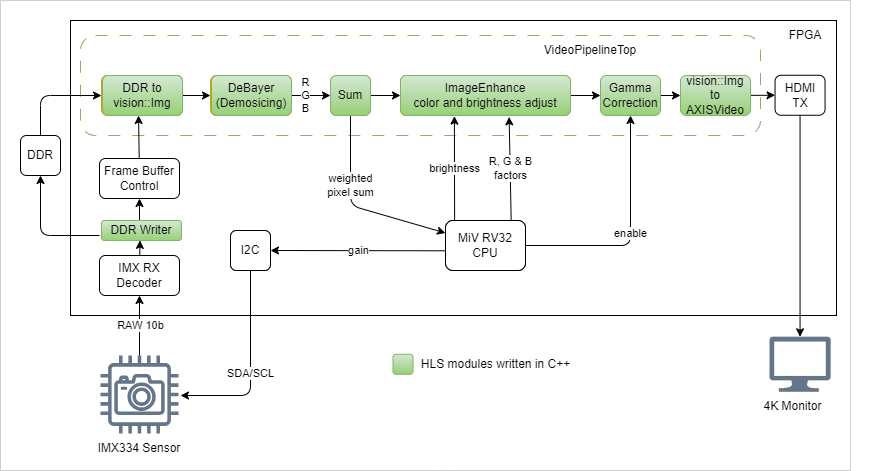

The diagram above was exported from draw.io. Its source (the exported page's mxGraphModel, read from the mxfile embedded in the PNG):
<mxGraphModel dx="1310" dy="619" grid="1" gridSize="10" guides="1" tooltips="1" connect="1" arrows="1" fold="1" page="1" pageScale="1" pageWidth="850" pageHeight="1100" math="0" shadow="0">
  <root>
    <mxCell id="0" />
    <mxCell id="1" parent="0" />
    <mxCell id="85" value="" style="rounded=0;whiteSpace=wrap;html=1;strokeWidth=0;fillColor=#FFFFFF;" vertex="1" parent="1">
      <mxGeometry x="20" y="305" width="850" height="470" as="geometry" />
    </mxCell>
    <mxCell id="92" value="" style="rounded=0;whiteSpace=wrap;html=1;strokeWidth=1;fillColor=none;" vertex="1" parent="1">
      <mxGeometry x="90" y="325" width="766" height="295" as="geometry" />
    </mxCell>
    <mxCell id="86" value="" style="rounded=1;whiteSpace=wrap;html=1;strokeWidth=1;fillColor=none;dashed=1;dashPattern=12 12;gradientColor=#97d077;strokeColor=#82b366;" vertex="1" parent="1">
      <mxGeometry x="100" y="340" width="680" height="100" as="geometry" />
    </mxCell>
    <mxCell id="20" value="R&lt;br&gt;G&lt;br&gt;B" style="edgeStyle=none;html=1;exitX=1;exitY=0.5;exitDx=0;exitDy=0;entryX=0;entryY=0.5;entryDx=0;entryDy=0;" edge="1" parent="1" target="35">
      <mxGeometry relative="1" as="geometry">
        <mxPoint x="300" y="400" as="sourcePoint" />
        <mxPoint x="330" y="400" as="targetPoint" />
      </mxGeometry>
    </mxCell>
    <mxCell id="90" style="edgeStyle=none;html=1;entryX=0;entryY=0.5;entryDx=0;entryDy=0;" edge="1" parent="1" source="8" target="88">
      <mxGeometry relative="1" as="geometry" />
    </mxCell>
    <mxCell id="8" value="Gamma&lt;br&gt;Correction" style="rounded=1;whiteSpace=wrap;html=1;fillColor=#d5e8d4;strokeColor=#82b366;gradientColor=#97d077;" vertex="1" parent="1">
      <mxGeometry x="620" y="380" width="60" height="40" as="geometry" />
    </mxCell>
    <mxCell id="12" value="weighted&lt;br&gt;pixel sum" style="endArrow=classic;html=1;entryX=0;entryY=0.25;entryDx=0;entryDy=0;exitX=0.5;exitY=1;exitDx=0;exitDy=0;" edge="1" parent="1" source="35" target="19">
      <mxGeometry x="-0.2589" width="50" height="50" relative="1" as="geometry">
        <mxPoint x="350" y="400" as="sourcePoint" />
        <mxPoint x="350" y="340" as="targetPoint" />
        <mxPoint as="offset" />
        <Array as="points">
          <mxPoint x="370" y="510" />
        </Array>
      </mxGeometry>
    </mxCell>
    <mxCell id="14" value="R, G &amp;amp; B&lt;br&gt;factors" style="endArrow=classic;html=1;exitX=0.821;exitY=0.002;exitDx=0;exitDy=0;exitPerimeter=0;entryX=0.639;entryY=1.033;entryDx=0;entryDy=0;entryPerimeter=0;" edge="1" parent="1" source="19" target="36">
      <mxGeometry width="50" height="50" relative="1" as="geometry">
        <mxPoint x="510" y="340" as="sourcePoint" />
        <mxPoint x="510" y="400" as="targetPoint" />
        <mxPoint as="offset" />
      </mxGeometry>
    </mxCell>
    <mxCell id="15" value="enable" style="endArrow=classic;html=1;exitX=1;exitY=0.5;exitDx=0;exitDy=0;entryX=0.5;entryY=1;entryDx=0;entryDy=0;" edge="1" parent="1" source="19" target="8">
      <mxGeometry width="50" height="50" relative="1" as="geometry">
        <mxPoint x="650.0000000000001" y="340" as="sourcePoint" />
        <mxPoint x="649.6599999999997" y="400" as="targetPoint" />
        <mxPoint as="offset" />
        <Array as="points">
          <mxPoint x="650" y="550" />
        </Array>
      </mxGeometry>
    </mxCell>
    <mxCell id="24" value="gain" style="edgeStyle=none;html=1;entryX=1;entryY=0.5;entryDx=0;entryDy=0;exitX=0.002;exitY=0.606;exitDx=0;exitDy=0;exitPerimeter=0;" edge="1" parent="1" source="19" target="23">
      <mxGeometry relative="1" as="geometry" />
    </mxCell>
    <mxCell id="60" value="brightness" style="edgeStyle=none;html=1;entryX=0.317;entryY=1.015;entryDx=0;entryDy=0;entryPerimeter=0;exitX=0.114;exitY=0.006;exitDx=0;exitDy=0;exitPerimeter=0;" edge="1" parent="1" source="19" target="36">
      <mxGeometry relative="1" as="geometry" />
    </mxCell>
    <mxCell id="19" value="Soft-MiV&lt;br&gt;CPU" style="rounded=1;whiteSpace=wrap;html=1;" vertex="1" parent="1">
      <mxGeometry x="465" y="525" width="80" height="50" as="geometry" />
    </mxCell>
    <mxCell id="25" value="SDA/SCL" style="edgeStyle=none;html=1;" edge="1" parent="1" source="23">
      <mxGeometry x="0.0588" relative="1" as="geometry">
        <mxPoint x="200" y="700" as="targetPoint" />
        <Array as="points">
          <mxPoint x="270" y="700" />
        </Array>
        <mxPoint as="offset" />
      </mxGeometry>
    </mxCell>
    <mxCell id="23" value="I2C" style="rounded=1;whiteSpace=wrap;html=1;" vertex="1" parent="1">
      <mxGeometry x="250" y="535" width="40" height="40" as="geometry" />
    </mxCell>
    <mxCell id="26" value="" style="sketch=0;outlineConnect=0;fillColor=#647687;strokeColor=#314354;dashed=0;verticalLabelPosition=bottom;verticalAlign=top;align=center;html=1;fontSize=12;fontStyle=0;aspect=fixed;pointerEvents=1;shape=mxgraph.aws4.camera;fontColor=#ffffff;" vertex="1" parent="1">
      <mxGeometry x="120" y="660" width="78" height="78" as="geometry" />
    </mxCell>
    <mxCell id="30" value="fd" style="sketch=0;aspect=fixed;pointerEvents=1;shadow=0;dashed=0;html=1;strokeColor=#314354;labelPosition=center;verticalLabelPosition=bottom;verticalAlign=top;align=center;fillColor=#647687;shape=mxgraph.azure.computer;strokeWidth=0;fontColor=#ffffff;" vertex="1" parent="1">
      <mxGeometry x="789.0000000000001" y="641.25" width="61.11" height="55" as="geometry" />
    </mxCell>
    <mxCell id="34" value="DeBayer&lt;br&gt;(Demosicing)" style="rounded=1;whiteSpace=wrap;html=1;fillColor=#ffe6cc;strokeColor=#d79b00;" vertex="1" parent="1">
      <mxGeometry x="230" y="380" width="80" height="40" as="geometry" />
    </mxCell>
    <mxCell id="45" style="edgeStyle=none;html=1;" edge="1" parent="1" source="35" target="36">
      <mxGeometry relative="1" as="geometry" />
    </mxCell>
    <mxCell id="35" value="Sum" style="rounded=1;whiteSpace=wrap;html=1;fillColor=#fff2cc;strokeColor=#d6b656;gradientColor=#ffd966;" vertex="1" parent="1">
      <mxGeometry x="350" y="380" width="40" height="40" as="geometry" />
    </mxCell>
    <mxCell id="46" style="edgeStyle=none;html=1;entryX=0;entryY=0.5;entryDx=0;entryDy=0;" edge="1" parent="1" source="36" target="8">
      <mxGeometry relative="1" as="geometry" />
    </mxCell>
    <mxCell id="36" value="ImageEnhance&lt;br&gt;(Color and brightness adjust)" style="rounded=1;whiteSpace=wrap;html=1;fillColor=#ffe6cc;strokeColor=#d79b00;" vertex="1" parent="1">
      <mxGeometry x="420" y="380" width="170" height="40" as="geometry" />
    </mxCell>
    <mxCell id="39" value="IMX334 Sensor" style="text;html=1;strokeColor=none;fillColor=none;align=center;verticalAlign=middle;whiteSpace=wrap;rounded=0;strokeWidth=0;" vertex="1" parent="1">
      <mxGeometry x="114" y="738" width="90" height="30" as="geometry" />
    </mxCell>
    <mxCell id="95" style="edgeStyle=none;html=1;entryX=0.481;entryY=0.995;entryDx=0;entryDy=0;entryPerimeter=0;" edge="1" parent="1" source="42" target="80">
      <mxGeometry relative="1" as="geometry" />
    </mxCell>
    <mxCell id="42" value="IMX RX&lt;br&gt;Decoder" style="rounded=1;whiteSpace=wrap;html=1;" vertex="1" parent="1">
      <mxGeometry x="119" y="560" width="80" height="40" as="geometry" />
    </mxCell>
    <mxCell id="44" value="RAW 10b" style="endArrow=classic;html=1;entryX=0.5;entryY=1;entryDx=0;entryDy=0;" edge="1" parent="1" source="26" target="42">
      <mxGeometry y="-1" width="50" height="50" relative="1" as="geometry">
        <mxPoint x="87" y="420" as="sourcePoint" />
        <mxPoint x="290" y="370" as="targetPoint" />
        <mxPoint as="offset" />
      </mxGeometry>
    </mxCell>
    <mxCell id="49" style="edgeStyle=none;html=1;" edge="1" parent="1" source="47" target="30">
      <mxGeometry relative="1" as="geometry" />
    </mxCell>
    <mxCell id="47" value="HDMI&lt;br&gt;TX" style="rounded=1;whiteSpace=wrap;html=1;" vertex="1" parent="1">
      <mxGeometry x="794.5500000000001" y="379.75" width="50" height="40" as="geometry" />
    </mxCell>
    <mxCell id="51" style="edgeStyle=none;html=1;entryX=0;entryY=0.5;entryDx=0;entryDy=0;" edge="1" parent="1" source="50" target="34">
      <mxGeometry relative="1" as="geometry" />
    </mxCell>
    <mxCell id="50" value="DDR to&lt;br&gt;vision::Img" style="rounded=1;whiteSpace=wrap;html=1;fillColor=#ffe6cc;strokeColor=#d79b00;" vertex="1" parent="1">
      <mxGeometry x="121" y="380" width="80" height="40" as="geometry" />
    </mxCell>
    <mxCell id="53" style="edgeStyle=none;html=1;entryX=0;entryY=0.5;entryDx=0;entryDy=0;exitX=0.5;exitY=0;exitDx=0;exitDy=0;" edge="1" parent="1" source="52" target="50">
      <mxGeometry relative="1" as="geometry">
        <mxPoint x="59.999999999999886" y="420" as="sourcePoint" />
        <Array as="points">
          <mxPoint x="60" y="400" />
        </Array>
      </mxGeometry>
    </mxCell>
    <mxCell id="52" value="DDR" style="rounded=1;whiteSpace=wrap;html=1;" vertex="1" parent="1">
      <mxGeometry x="40" y="440" width="40" height="40" as="geometry" />
    </mxCell>
    <mxCell id="55" style="edgeStyle=none;html=1;entryX=0.5;entryY=1;entryDx=0;entryDy=0;exitX=0;exitY=0.5;exitDx=0;exitDy=0;" edge="1" parent="1" target="52">
      <mxGeometry relative="1" as="geometry">
        <mxPoint x="119" y="540" as="sourcePoint" />
        <Array as="points">
          <mxPoint x="60" y="540" />
        </Array>
      </mxGeometry>
    </mxCell>
    <mxCell id="58" style="edgeStyle=none;html=1;entryX=0.5;entryY=1;entryDx=0;entryDy=0;exitX=0.5;exitY=0;exitDx=0;exitDy=0;" edge="1" parent="1" target="56">
      <mxGeometry relative="1" as="geometry">
        <mxPoint x="159" y="530" as="sourcePoint" />
      </mxGeometry>
    </mxCell>
    <mxCell id="59" style="edgeStyle=none;html=1;entryX=0.463;entryY=1;entryDx=0;entryDy=0;entryPerimeter=0;" edge="1" parent="1" source="56" target="50">
      <mxGeometry relative="1" as="geometry" />
    </mxCell>
    <mxCell id="56" value="Frame Buffer&lt;br&gt;Control" style="rounded=1;whiteSpace=wrap;html=1;" vertex="1" parent="1">
      <mxGeometry x="119" y="463" width="80" height="40" as="geometry" />
    </mxCell>
    <mxCell id="64" value="" style="rounded=1;whiteSpace=wrap;html=1;fillColor=#d5e8d4;strokeColor=#82b366;gradientColor=#97d077;" vertex="1" parent="1">
      <mxGeometry x="412.5" y="658.75" width="20" height="20" as="geometry" />
    </mxCell>
    <mxCell id="65" value="HLS modules written in C++" style="text;html=1;strokeColor=none;fillColor=none;align=center;verticalAlign=middle;whiteSpace=wrap;rounded=0;strokeWidth=0;" vertex="1" parent="1">
      <mxGeometry x="432.5" y="653.75" width="165" height="30" as="geometry" />
    </mxCell>
    <mxCell id="66" value="MiV RV32&lt;br&gt;CPU" style="rounded=1;whiteSpace=wrap;html=1;" vertex="1" parent="1">
      <mxGeometry x="465" y="525" width="80" height="50" as="geometry" />
    </mxCell>
    <mxCell id="67" value="I2C" style="rounded=1;whiteSpace=wrap;html=1;fillColor=#fff2cc;strokeColor=#d6b656;" vertex="1" parent="1">
      <mxGeometry x="250" y="535" width="40" height="40" as="geometry" />
    </mxCell>
    <mxCell id="69" value="DDR to&lt;br&gt;vision::Img" style="rounded=1;whiteSpace=wrap;html=1;fillColor=#ffe6cc;strokeColor=#d79b00;" vertex="1" parent="1">
      <mxGeometry x="122" y="380" width="80" height="40" as="geometry" />
    </mxCell>
    <mxCell id="70" value="DeBayer&lt;br&gt;(Demosicing)" style="rounded=1;whiteSpace=wrap;html=1;fillColor=#ffe6cc;strokeColor=#d79b00;" vertex="1" parent="1">
      <mxGeometry x="231" y="380" width="80" height="40" as="geometry" />
    </mxCell>
    <mxCell id="72" value="DDR to&lt;br&gt;vision::Img" style="rounded=1;whiteSpace=wrap;html=1;fillColor=#fff2cc;strokeColor=#d6b656;gradientColor=#ffd966;" vertex="1" parent="1">
      <mxGeometry x="122" y="380" width="80" height="40" as="geometry" />
    </mxCell>
    <mxCell id="73" value="DeBayer&lt;br&gt;(Demosicing)" style="rounded=1;whiteSpace=wrap;html=1;fillColor=#d5e8d4;strokeColor=#82b366;gradientColor=#97d077;" vertex="1" parent="1">
      <mxGeometry x="231" y="380" width="80" height="40" as="geometry" />
    </mxCell>
    <mxCell id="74" value="ImageEnhance&lt;br&gt;color and brightness adjust" style="rounded=1;whiteSpace=wrap;html=1;fillColor=#d5e8d4;strokeColor=#82b366;gradientColor=#97d077;" vertex="1" parent="1">
      <mxGeometry x="420" y="380" width="170" height="40" as="geometry" />
    </mxCell>
    <mxCell id="75" value="I2C" style="rounded=1;whiteSpace=wrap;html=1;" vertex="1" parent="1">
      <mxGeometry x="250" y="535" width="40" height="40" as="geometry" />
    </mxCell>
    <mxCell id="79" value="DDR to&lt;br&gt;vision::Img" style="rounded=1;whiteSpace=wrap;html=1;fillColor=#fff2cc;strokeColor=#d6b656;gradientColor=#ffd966;" vertex="1" parent="1">
      <mxGeometry x="122" y="380" width="80" height="40" as="geometry" />
    </mxCell>
    <mxCell id="80" value="DDR Writer" style="rounded=1;whiteSpace=wrap;html=1;fillColor=#d5e8d4;strokeColor=#82b366;gradientColor=#97d077;" vertex="1" parent="1">
      <mxGeometry x="121" y="525" width="80" height="20" as="geometry" />
    </mxCell>
    <mxCell id="81" value="DDR to&lt;br&gt;vision::Img" style="rounded=1;whiteSpace=wrap;html=1;fillColor=#d5e8d4;strokeColor=#82b366;gradientColor=#97d077;" vertex="1" parent="1">
      <mxGeometry x="122" y="380" width="80" height="40" as="geometry" />
    </mxCell>
    <mxCell id="82" value="Sum" style="rounded=1;whiteSpace=wrap;html=1;fillColor=#d5e8d4;strokeColor=#82b366;gradientColor=#97d077;" vertex="1" parent="1">
      <mxGeometry x="350" y="380" width="40" height="40" as="geometry" />
    </mxCell>
    <mxCell id="84" value="4K Monitor" style="text;html=1;strokeColor=none;fillColor=none;align=center;verticalAlign=middle;whiteSpace=wrap;rounded=0;strokeWidth=0;" vertex="1" parent="1">
      <mxGeometry x="730" y="696.25" width="165" height="30" as="geometry" />
    </mxCell>
    <mxCell id="87" value="VideoPipelineTop" style="text;html=1;strokeColor=none;fillColor=none;align=center;verticalAlign=middle;whiteSpace=wrap;rounded=0;dashed=1;dashPattern=12 12;strokeWidth=1;" vertex="1" parent="1">
      <mxGeometry x="580" y="340" width="60" height="30" as="geometry" />
    </mxCell>
    <mxCell id="91" style="edgeStyle=none;html=1;entryX=0;entryY=0.5;entryDx=0;entryDy=0;" edge="1" parent="1" source="88" target="47">
      <mxGeometry relative="1" as="geometry" />
    </mxCell>
    <mxCell id="88" value="vision::Img&lt;br&gt;to&lt;br&gt;AXISVideo" style="rounded=1;whiteSpace=wrap;html=1;fillColor=#d5e8d4;strokeColor=#82b366;gradientColor=#97d077;" vertex="1" parent="1">
      <mxGeometry x="700" y="380" width="70" height="40" as="geometry" />
    </mxCell>
    <mxCell id="96" value="FPGA" style="text;html=1;strokeColor=none;fillColor=none;align=center;verticalAlign=middle;whiteSpace=wrap;rounded=0;dashed=1;dashPattern=12 12;strokeWidth=1;" vertex="1" parent="1">
      <mxGeometry x="794.55" y="325" width="60" height="30" as="geometry" />
    </mxCell>
  </root>
</mxGraphModel>